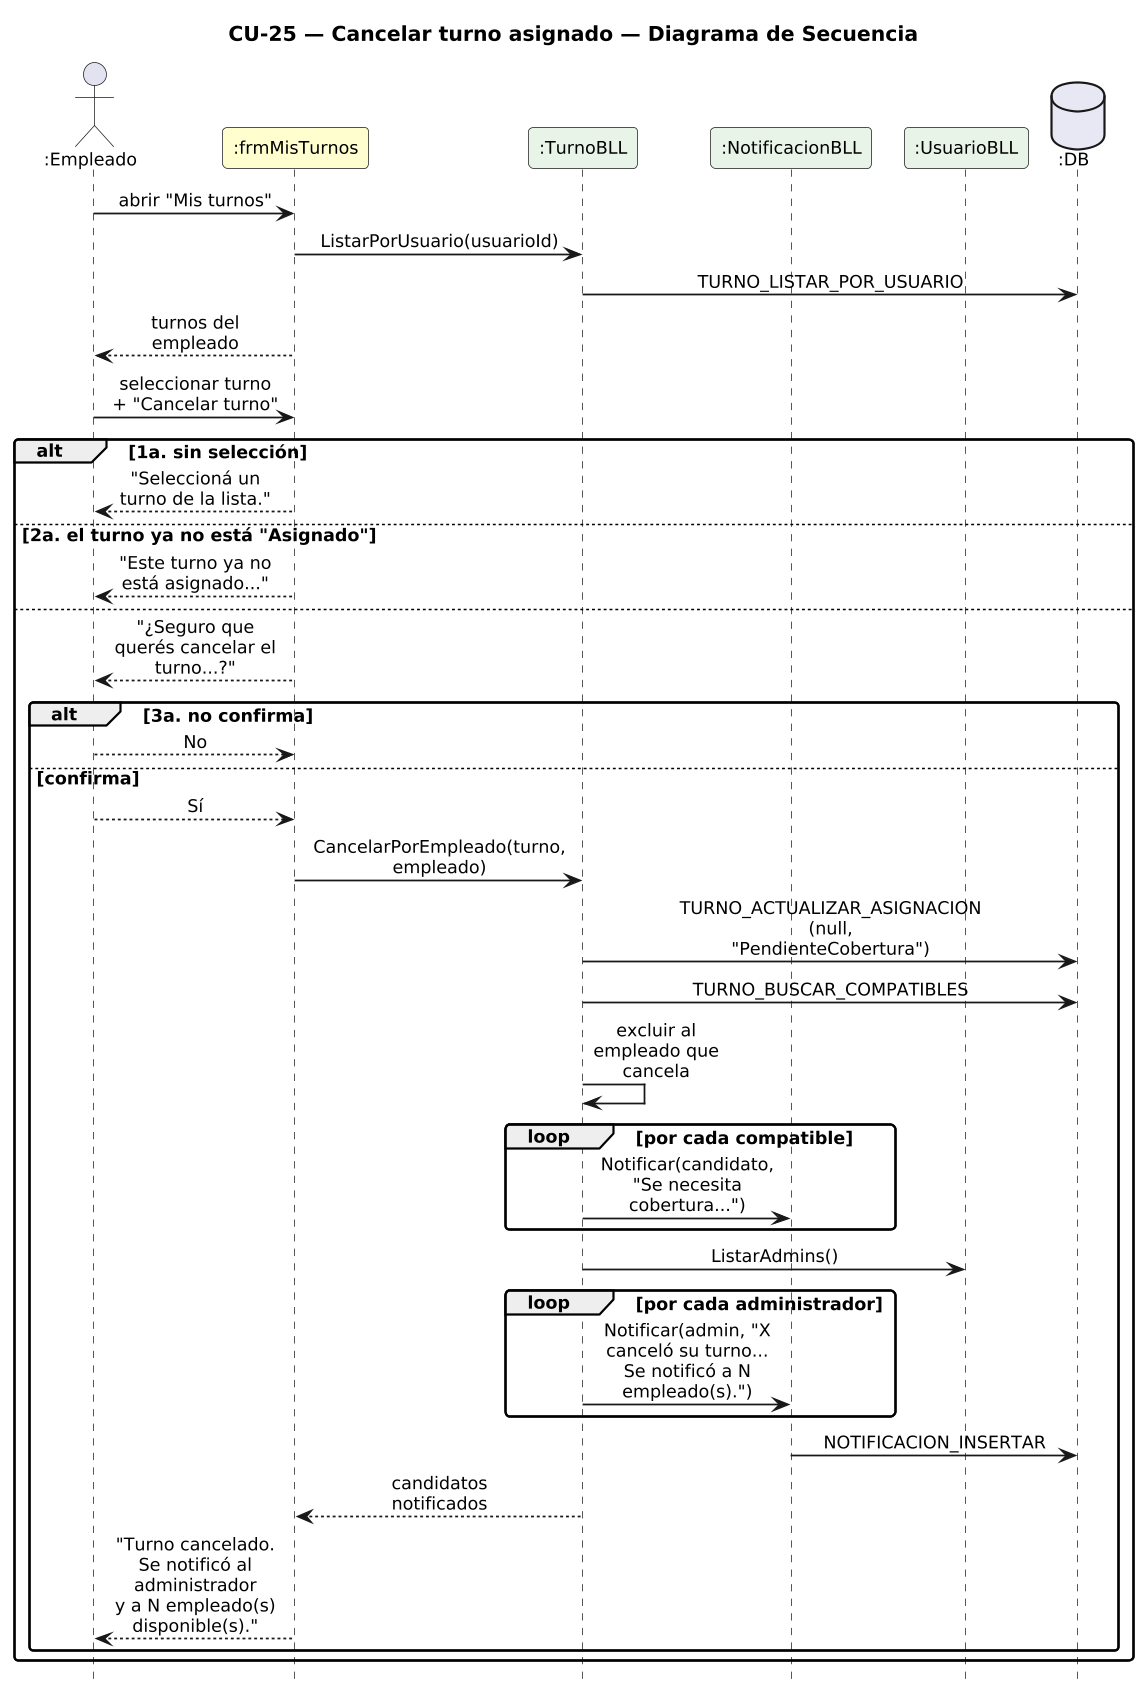

The diagram above was rendered by PlantUML. Its source (embedded in the PNG):
@startuml DiagramaSecuencia_CU25_CancelarTurno

title CU-25 — Cancelar turno asignado — Diagrama de Secuencia

skinparam shadowing false
skinparam roundcorner 6
skinparam sequenceArrowThickness 1.2
skinparam ParticipantPadding 6
skinparam BoxPadding 4
skinparam maxMessageSize 115
skinparam sequenceMessageAlign center
skinparam defaultFontSize 12
skinparam dpi 140
hide footbox

actor ":Empleado" as E
participant ":frmMisTurnos" as F #FEFECE
participant ":TurnoBLL" as T #E8F4E8
participant ":NotificacionBLL" as N #E8F4E8
participant ":UsuarioBLL" as UB #E8F4E8
database ":DB" as DB #E8E8F4

E -> F : abrir "Mis turnos"
F -> T : ListarPorUsuario(usuarioId)
T -> DB : TURNO_LISTAR_POR_USUARIO
F --> E : turnos del empleado
E -> F : seleccionar turno + "Cancelar turno"
alt 1a. sin selección
  F --> E : "Seleccioná un turno de la lista."
else 2a. el turno ya no está "Asignado"
  F --> E : "Este turno ya no está asignado..."
else
  F --> E : "¿Seguro que querés cancelar el turno...?"
  alt 3a. no confirma
    E --> F : No
  else confirma
    E --> F : Sí
    F -> T : CancelarPorEmpleado(turno, empleado)
    T -> DB : TURNO_ACTUALIZAR_ASIGNACION (null, "PendienteCobertura")
    T -> DB : TURNO_BUSCAR_COMPATIBLES
    T -> T : excluir al empleado que cancela
    loop por cada compatible
      T -> N : Notificar(candidato, "Se necesita cobertura...")
    end
    T -> UB : ListarAdmins()
    loop por cada administrador
      T -> N : Notificar(admin, "X canceló su turno...\nSe notificó a N empleado(s).")
    end
    N -> DB : NOTIFICACION_INSERTAR
    T --> F : candidatos notificados
    F --> E : "Turno cancelado. Se notificó al administrador\ny a N empleado(s) disponible(s)."
  end
end

@enduml